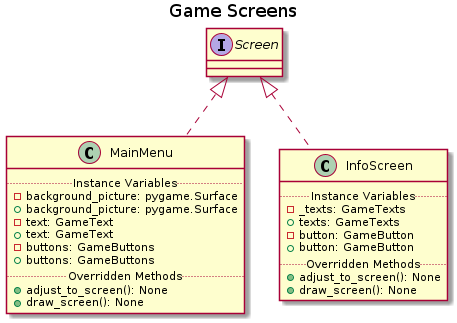

The diagram above was rendered by PlantUML. Its source (embedded in the PNG):
@startuml Game Screens 
title Game Screens
class MainMenu implements Screen{
    ..Instance Variables..
    - background_picture: pygame.Surface
    + background_picture: pygame.Surface
    - text: GameText
    + text: GameText
    - buttons: GameButtons
    + buttons: GameButtons
    ..Overridden Methods..
    + adjust_to_screen(): None
    + draw_screen(): None
}

class InfoScreen implements Screen{
    ..Instance Variables..
    - _texts: GameTexts
    + texts: GameTexts
    - button: GameButton
    + button: GameButton
    ..Overridden Methods..
    + adjust_to_screen(): None
    + draw_screen(): None
}
@enduml